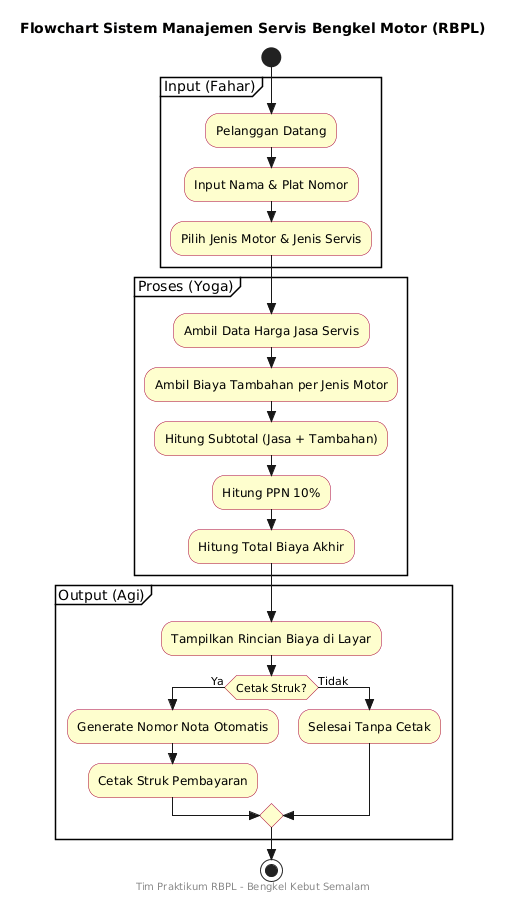

The diagram above was rendered by PlantUML. Its source (embedded in the PNG):
@startuml
skinparam Style strictuml
skinparam ActivityBackgroundColor #FEFECE
skinparam ActivityBorderColor #A80036

title Flowchart Sistem Manajemen Servis Bengkel Motor (RBPL)

start

partition "Input (Fahar)" {
    :Pelanggan Datang;
    :Input Nama & Plat Nomor;
    :Pilih Jenis Motor & Jenis Servis;
}

partition "Proses (Yoga)" {
    :Ambil Data Harga Jasa Servis;
    :Ambil Biaya Tambahan per Jenis Motor;
    :Hitung Subtotal (Jasa + Tambahan);
    :Hitung PPN 10%;
    :Hitung Total Biaya Akhir;
}

partition "Output (Agi)" {
    :Tampilkan Rincian Biaya di Layar;
    if (Cetak Struk?) then (Ya)
        :Generate Nomor Nota Otomatis;
        :Cetak Struk Pembayaran;
    else (Tidak)
        :Selesai Tanpa Cetak;
    endif
}

stop

footer Tim Praktikum RBPL - Bengkel Kebut Semalam
@enduml